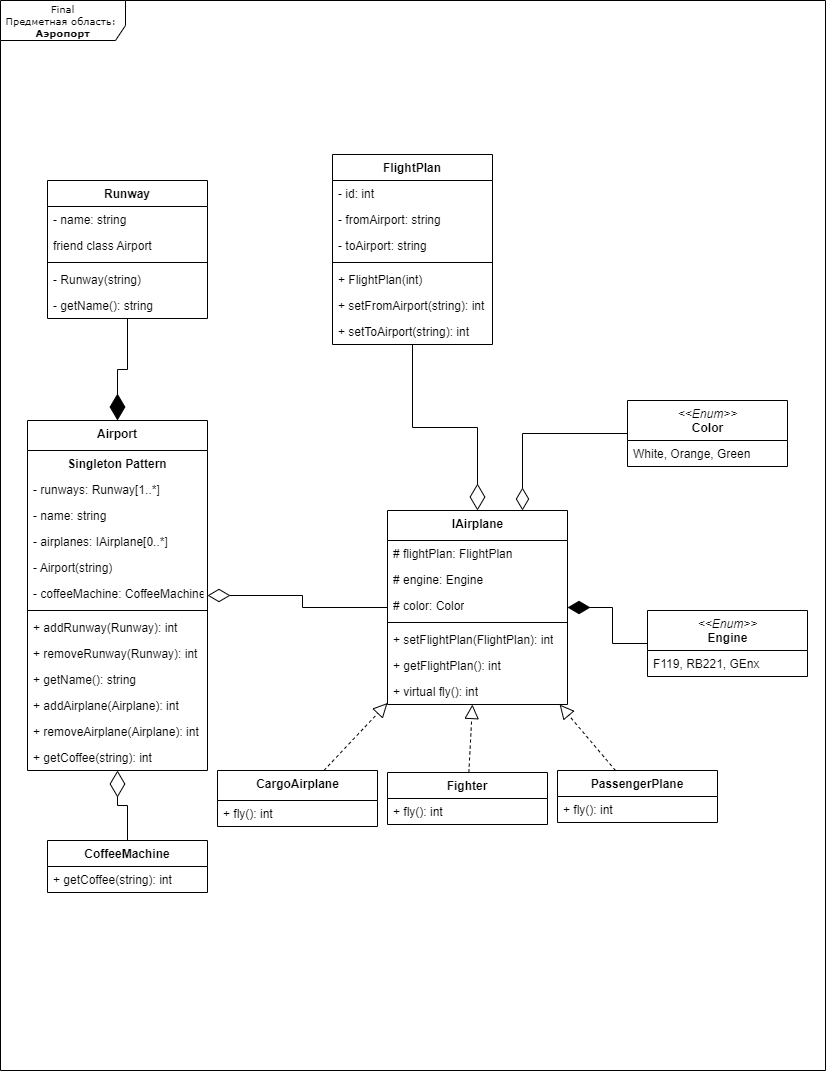

The diagram above was exported from draw.io. Its source (the exported page's mxGraphModel, read from the mxfile embedded in the PNG):
<mxGraphModel dx="1422" dy="762" grid="1" gridSize="10" guides="1" tooltips="1" connect="1" arrows="1" fold="1" page="1" pageScale="1" pageWidth="850" pageHeight="1100" background="none" math="0" shadow="0">
  <root>
    <mxCell id="0" />
    <mxCell id="1" parent="0" />
    <mxCell id="17acba5748e5396b-1" value="Final&lt;br&gt;Предметная область:&amp;nbsp;&lt;br&gt;&lt;b&gt;Аэропорт&lt;/b&gt;" style="shape=umlFrame;whiteSpace=wrap;html=1;rounded=0;shadow=0;comic=0;labelBackgroundColor=none;strokeWidth=1;fontFamily=Verdana;fontSize=10;align=center;overflow=visible;width=125;height=40;" parent="1" vertex="1">
      <mxGeometry x="13" y="20" width="825" height="1070" as="geometry" />
    </mxCell>
    <mxCell id="5d2195bd80daf111-21" style="edgeStyle=orthogonalEdgeStyle;rounded=0;html=1;labelBackgroundColor=none;startFill=0;endArrow=open;endFill=0;endSize=10;fontFamily=Verdana;fontSize=10;dashed=1;" parent="1" edge="1">
      <mxGeometry relative="1" as="geometry">
        <mxPoint x="250" y="157.0769230769231" as="sourcePoint" />
      </mxGeometry>
    </mxCell>
    <mxCell id="5d2195bd80daf111-22" style="edgeStyle=orthogonalEdgeStyle;rounded=0;html=1;exitX=1;exitY=0.75;dashed=1;labelBackgroundColor=none;startFill=0;endArrow=open;endFill=0;endSize=10;fontFamily=Verdana;fontSize=10;" parent="1" edge="1">
      <mxGeometry relative="1" as="geometry">
        <Array as="points">
          <mxPoint x="530" y="192" />
          <mxPoint x="530" y="142" />
        </Array>
        <mxPoint x="250" y="192" as="sourcePoint" />
      </mxGeometry>
    </mxCell>
    <mxCell id="ekfRwlBZINR9PuZUt15s-12" value="Airport" style="swimlane;fontStyle=1;align=center;verticalAlign=top;childLayout=stackLayout;horizontal=1;startSize=30;horizontalStack=0;resizeParent=1;resizeParentMax=0;resizeLast=0;collapsible=1;marginBottom=0;glass=0;swimlaneLine=1;rounded=0;shadow=0;sketch=0;overflow=visible;strokeOpacity=100;" parent="1" vertex="1">
      <mxGeometry x="40" y="440" width="180" height="350" as="geometry">
        <mxRectangle x="300" y="330" width="70" height="26" as="alternateBounds" />
      </mxGeometry>
    </mxCell>
    <mxCell id="N8uXUJwoZzunIpmzI72B-1" value="Singleton Pattern" style="text;align=center;fontStyle=1;verticalAlign=middle;spacingLeft=3;spacingRight=3;strokeColor=none;rotatable=0;points=[[0,0.5],[1,0.5]];portConstraint=eastwest;" parent="ekfRwlBZINR9PuZUt15s-12" vertex="1">
      <mxGeometry y="30" width="180" height="26" as="geometry" />
    </mxCell>
    <mxCell id="ekfRwlBZINR9PuZUt15s-21" value="- runways: Runway[1..*]" style="text;strokeColor=none;fillColor=none;align=left;verticalAlign=top;spacingLeft=4;spacingRight=4;overflow=hidden;rotatable=0;points=[[0,0.5],[1,0.5]];portConstraint=eastwest;part=0;collapsible=0;" parent="ekfRwlBZINR9PuZUt15s-12" vertex="1">
      <mxGeometry y="56" width="180" height="26" as="geometry" />
    </mxCell>
    <mxCell id="ekfRwlBZINR9PuZUt15s-22" value="- name: string" style="text;strokeColor=none;fillColor=none;align=left;verticalAlign=top;spacingLeft=4;spacingRight=4;overflow=hidden;rotatable=0;points=[[0,0.5],[1,0.5]];portConstraint=eastwest;" parent="ekfRwlBZINR9PuZUt15s-12" vertex="1">
      <mxGeometry y="82" width="180" height="26" as="geometry" />
    </mxCell>
    <mxCell id="ekfRwlBZINR9PuZUt15s-13" value="- airplanes: IAirplane[0..*]" style="text;strokeColor=none;fillColor=none;align=left;verticalAlign=top;spacingLeft=4;spacingRight=4;overflow=hidden;rotatable=0;points=[[0,0.5],[1,0.5]];portConstraint=eastwest;" parent="ekfRwlBZINR9PuZUt15s-12" vertex="1">
      <mxGeometry y="108" width="180" height="26" as="geometry" />
    </mxCell>
    <mxCell id="ekfRwlBZINR9PuZUt15s-15" value="- Airport(string)" style="text;strokeColor=none;fillColor=none;align=left;verticalAlign=top;spacingLeft=4;spacingRight=4;overflow=hidden;rotatable=0;points=[[0,0.5],[1,0.5]];portConstraint=eastwest;" parent="ekfRwlBZINR9PuZUt15s-12" vertex="1">
      <mxGeometry y="134" width="180" height="26" as="geometry" />
    </mxCell>
    <mxCell id="xRPwS5L2FGoyA1X2VPsi-19" value="- coffeeMachine: CoffeeMachine" style="text;strokeColor=none;fillColor=none;align=left;verticalAlign=top;spacingLeft=4;spacingRight=4;overflow=hidden;rotatable=0;points=[[0,0.5],[1,0.5]];portConstraint=eastwest;" vertex="1" parent="ekfRwlBZINR9PuZUt15s-12">
      <mxGeometry y="160" width="180" height="26" as="geometry" />
    </mxCell>
    <mxCell id="ekfRwlBZINR9PuZUt15s-14" value="" style="line;strokeWidth=1;fillColor=none;align=left;verticalAlign=middle;spacingTop=-1;spacingLeft=3;spacingRight=3;rotatable=0;labelPosition=right;points=[];portConstraint=eastwest;" parent="ekfRwlBZINR9PuZUt15s-12" vertex="1">
      <mxGeometry y="186" width="180" height="8" as="geometry" />
    </mxCell>
    <mxCell id="ekfRwlBZINR9PuZUt15s-86" value="+ addRunway(Runway): int" style="text;strokeColor=none;fillColor=none;align=left;verticalAlign=top;spacingLeft=4;spacingRight=4;overflow=hidden;rotatable=0;points=[[0,0.5],[1,0.5]];portConstraint=eastwest;" parent="ekfRwlBZINR9PuZUt15s-12" vertex="1">
      <mxGeometry y="194" width="180" height="26" as="geometry" />
    </mxCell>
    <mxCell id="ekfRwlBZINR9PuZUt15s-87" value="+ removeRunway(Runway): int" style="text;strokeColor=none;fillColor=none;align=left;verticalAlign=top;spacingLeft=4;spacingRight=4;overflow=hidden;rotatable=0;points=[[0,0.5],[1,0.5]];portConstraint=eastwest;" parent="ekfRwlBZINR9PuZUt15s-12" vertex="1">
      <mxGeometry y="220" width="180" height="26" as="geometry" />
    </mxCell>
    <mxCell id="ekfRwlBZINR9PuZUt15s-83" value="+ getName(): string" style="text;strokeColor=none;fillColor=none;align=left;verticalAlign=top;spacingLeft=4;spacingRight=4;overflow=hidden;rotatable=0;points=[[0,0.5],[1,0.5]];portConstraint=eastwest;" parent="ekfRwlBZINR9PuZUt15s-12" vertex="1">
      <mxGeometry y="246" width="180" height="26" as="geometry" />
    </mxCell>
    <mxCell id="ekfRwlBZINR9PuZUt15s-84" value="+ addAirplane(Airplane): int" style="text;strokeColor=none;fillColor=none;align=left;verticalAlign=top;spacingLeft=4;spacingRight=4;overflow=hidden;rotatable=0;points=[[0,0.5],[1,0.5]];portConstraint=eastwest;" parent="ekfRwlBZINR9PuZUt15s-12" vertex="1">
      <mxGeometry y="272" width="180" height="26" as="geometry" />
    </mxCell>
    <mxCell id="ekfRwlBZINR9PuZUt15s-85" value="+ removeAirplane(Airplane): int" style="text;strokeColor=none;fillColor=none;align=left;verticalAlign=top;spacingLeft=4;spacingRight=4;overflow=hidden;rotatable=0;points=[[0,0.5],[1,0.5]];portConstraint=eastwest;" parent="ekfRwlBZINR9PuZUt15s-12" vertex="1">
      <mxGeometry y="298" width="180" height="26" as="geometry" />
    </mxCell>
    <mxCell id="xRPwS5L2FGoyA1X2VPsi-17" value="+ getCoffee(string): int" style="text;strokeColor=none;fillColor=none;align=left;verticalAlign=top;spacingLeft=4;spacingRight=4;overflow=hidden;rotatable=0;points=[[0,0.5],[1,0.5]];portConstraint=eastwest;" vertex="1" parent="ekfRwlBZINR9PuZUt15s-12">
      <mxGeometry y="324" width="180" height="26" as="geometry" />
    </mxCell>
    <mxCell id="ekfRwlBZINR9PuZUt15s-27" value="Runway" style="swimlane;fontStyle=1;align=center;verticalAlign=top;childLayout=stackLayout;horizontal=1;startSize=26;horizontalStack=0;resizeParent=1;resizeParentMax=0;resizeLast=0;collapsible=1;marginBottom=0;rounded=0;shadow=0;glass=0;sketch=0;" parent="1" vertex="1">
      <mxGeometry x="60" y="200" width="160" height="138" as="geometry" />
    </mxCell>
    <mxCell id="ekfRwlBZINR9PuZUt15s-28" value="- name: string" style="text;strokeColor=none;fillColor=none;align=left;verticalAlign=top;spacingLeft=4;spacingRight=4;overflow=hidden;rotatable=0;points=[[0,0.5],[1,0.5]];portConstraint=eastwest;rounded=0;shadow=0;glass=0;sketch=0;" parent="ekfRwlBZINR9PuZUt15s-27" vertex="1">
      <mxGeometry y="26" width="160" height="26" as="geometry" />
    </mxCell>
    <mxCell id="ekfRwlBZINR9PuZUt15s-89" value="friend class Airport" style="text;strokeColor=none;fillColor=none;align=left;verticalAlign=top;spacingLeft=4;spacingRight=4;overflow=hidden;rotatable=0;points=[[0,0.5],[1,0.5]];portConstraint=eastwest;rounded=0;shadow=0;glass=0;sketch=0;" parent="ekfRwlBZINR9PuZUt15s-27" vertex="1">
      <mxGeometry y="52" width="160" height="26" as="geometry" />
    </mxCell>
    <mxCell id="ekfRwlBZINR9PuZUt15s-29" value="" style="line;strokeWidth=1;fillColor=none;align=left;verticalAlign=middle;spacingTop=-1;spacingLeft=3;spacingRight=3;rotatable=0;labelPosition=right;points=[];portConstraint=eastwest;rounded=0;shadow=0;glass=0;sketch=0;" parent="ekfRwlBZINR9PuZUt15s-27" vertex="1">
      <mxGeometry y="78" width="160" height="8" as="geometry" />
    </mxCell>
    <mxCell id="ekfRwlBZINR9PuZUt15s-30" value="- Runway(string)" style="text;strokeColor=none;fillColor=none;align=left;verticalAlign=top;spacingLeft=4;spacingRight=4;overflow=hidden;rotatable=0;points=[[0,0.5],[1,0.5]];portConstraint=eastwest;rounded=0;shadow=0;glass=0;sketch=0;" parent="ekfRwlBZINR9PuZUt15s-27" vertex="1">
      <mxGeometry y="86" width="160" height="26" as="geometry" />
    </mxCell>
    <mxCell id="ekfRwlBZINR9PuZUt15s-88" value="- getName(): string" style="text;strokeColor=none;fillColor=none;align=left;verticalAlign=top;spacingLeft=4;spacingRight=4;overflow=hidden;rotatable=0;points=[[0,0.5],[1,0.5]];portConstraint=eastwest;rounded=0;shadow=0;glass=0;sketch=0;" parent="ekfRwlBZINR9PuZUt15s-27" vertex="1">
      <mxGeometry y="112" width="160" height="26" as="geometry" />
    </mxCell>
    <mxCell id="ekfRwlBZINR9PuZUt15s-31" value="FlightPlan" style="swimlane;fontStyle=1;align=center;verticalAlign=top;childLayout=stackLayout;horizontal=1;startSize=26;horizontalStack=0;resizeParent=1;resizeParentMax=0;resizeLast=0;collapsible=1;marginBottom=0;rounded=0;shadow=0;glass=0;sketch=0;" parent="1" vertex="1">
      <mxGeometry x="345" y="174" width="160" height="190" as="geometry" />
    </mxCell>
    <mxCell id="ekfRwlBZINR9PuZUt15s-32" value="- id: int" style="text;strokeColor=none;fillColor=none;align=left;verticalAlign=top;spacingLeft=4;spacingRight=4;overflow=hidden;rotatable=0;points=[[0,0.5],[1,0.5]];portConstraint=eastwest;rounded=0;shadow=0;glass=0;sketch=0;" parent="ekfRwlBZINR9PuZUt15s-31" vertex="1">
      <mxGeometry y="26" width="160" height="26" as="geometry" />
    </mxCell>
    <mxCell id="ekfRwlBZINR9PuZUt15s-61" value="- fromAirport: string" style="text;strokeColor=none;fillColor=none;align=left;verticalAlign=top;spacingLeft=4;spacingRight=4;overflow=hidden;rotatable=0;points=[[0,0.5],[1,0.5]];portConstraint=eastwest;rounded=0;shadow=0;glass=0;sketch=0;" parent="ekfRwlBZINR9PuZUt15s-31" vertex="1">
      <mxGeometry y="52" width="160" height="26" as="geometry" />
    </mxCell>
    <mxCell id="ekfRwlBZINR9PuZUt15s-62" value="- toAirport: string" style="text;strokeColor=none;fillColor=none;align=left;verticalAlign=top;spacingLeft=4;spacingRight=4;overflow=hidden;rotatable=0;points=[[0,0.5],[1,0.5]];portConstraint=eastwest;rounded=0;shadow=0;glass=0;sketch=0;" parent="ekfRwlBZINR9PuZUt15s-31" vertex="1">
      <mxGeometry y="78" width="160" height="26" as="geometry" />
    </mxCell>
    <mxCell id="ekfRwlBZINR9PuZUt15s-33" value="" style="line;strokeWidth=1;fillColor=none;align=left;verticalAlign=middle;spacingTop=-1;spacingLeft=3;spacingRight=3;rotatable=0;labelPosition=right;points=[];portConstraint=eastwest;rounded=0;shadow=0;glass=0;sketch=0;" parent="ekfRwlBZINR9PuZUt15s-31" vertex="1">
      <mxGeometry y="104" width="160" height="8" as="geometry" />
    </mxCell>
    <mxCell id="ekfRwlBZINR9PuZUt15s-64" value="+ FlightPlan(int)" style="text;strokeColor=none;fillColor=none;align=left;verticalAlign=top;spacingLeft=4;spacingRight=4;overflow=hidden;rotatable=0;points=[[0,0.5],[1,0.5]];portConstraint=eastwest;rounded=0;shadow=0;glass=0;sketch=0;" parent="ekfRwlBZINR9PuZUt15s-31" vertex="1">
      <mxGeometry y="112" width="160" height="26" as="geometry" />
    </mxCell>
    <mxCell id="ekfRwlBZINR9PuZUt15s-34" value="+ setFromAirport(string): int" style="text;strokeColor=none;fillColor=none;align=left;verticalAlign=top;spacingLeft=4;spacingRight=4;overflow=hidden;rotatable=0;points=[[0,0.5],[1,0.5]];portConstraint=eastwest;rounded=0;shadow=0;glass=0;sketch=0;" parent="ekfRwlBZINR9PuZUt15s-31" vertex="1">
      <mxGeometry y="138" width="160" height="26" as="geometry" />
    </mxCell>
    <mxCell id="ekfRwlBZINR9PuZUt15s-63" value="+ setToAirport(string): int" style="text;strokeColor=none;fillColor=none;align=left;verticalAlign=top;spacingLeft=4;spacingRight=4;overflow=hidden;rotatable=0;points=[[0,0.5],[1,0.5]];portConstraint=eastwest;rounded=0;shadow=0;glass=0;sketch=0;" parent="ekfRwlBZINR9PuZUt15s-31" vertex="1">
      <mxGeometry y="164" width="160" height="26" as="geometry" />
    </mxCell>
    <mxCell id="ekfRwlBZINR9PuZUt15s-36" value="" style="endArrow=diamondThin;endFill=0;endSize=24;html=1;rounded=0;edgeStyle=orthogonalEdgeStyle;strokeColor=default;" parent="1" source="ekfRwlBZINR9PuZUt15s-31" target="ekfRwlBZINR9PuZUt15s-65" edge="1">
      <mxGeometry width="160" relative="1" as="geometry">
        <mxPoint x="400" y="469" as="sourcePoint" />
        <mxPoint x="360" y="410" as="targetPoint" />
      </mxGeometry>
    </mxCell>
    <mxCell id="ekfRwlBZINR9PuZUt15s-41" value="Fighter" style="swimlane;fontStyle=1;align=center;verticalAlign=top;childLayout=stackLayout;horizontal=1;startSize=26;horizontalStack=0;resizeParent=1;resizeParentMax=0;resizeLast=0;collapsible=1;marginBottom=0;rounded=0;shadow=0;glass=0;sketch=0;" parent="1" vertex="1">
      <mxGeometry x="400" y="792" width="160" height="52" as="geometry" />
    </mxCell>
    <mxCell id="xRPwS5L2FGoyA1X2VPsi-4" value="+ fly(): int" style="text;strokeColor=none;fillColor=none;align=left;verticalAlign=top;spacingLeft=4;spacingRight=4;overflow=hidden;rotatable=0;points=[[0,0.5],[1,0.5]];portConstraint=eastwest;rounded=0;shadow=0;glass=0;sketch=0;html=1;" vertex="1" parent="ekfRwlBZINR9PuZUt15s-41">
      <mxGeometry y="26" width="160" height="26" as="geometry" />
    </mxCell>
    <mxCell id="ekfRwlBZINR9PuZUt15s-49" value="" style="endArrow=block;dashed=1;endFill=0;endSize=12;html=1;rounded=0;strokeColor=default;" parent="1" source="ekfRwlBZINR9PuZUt15s-41" target="ekfRwlBZINR9PuZUt15s-65" edge="1">
      <mxGeometry width="160" relative="1" as="geometry">
        <mxPoint x="200" y="630" as="sourcePoint" />
        <mxPoint x="360" y="630" as="targetPoint" />
      </mxGeometry>
    </mxCell>
    <mxCell id="ekfRwlBZINR9PuZUt15s-50" value="PassengerPlane" style="swimlane;fontStyle=1;align=center;verticalAlign=top;childLayout=stackLayout;horizontal=1;startSize=26;horizontalStack=0;resizeParent=1;resizeParentMax=0;resizeLast=0;collapsible=1;marginBottom=0;rounded=0;shadow=0;glass=0;sketch=0;" parent="1" vertex="1">
      <mxGeometry x="570" y="790" width="160" height="52" as="geometry" />
    </mxCell>
    <mxCell id="xRPwS5L2FGoyA1X2VPsi-5" value="+ fly(): int" style="text;strokeColor=none;fillColor=none;align=left;verticalAlign=top;spacingLeft=4;spacingRight=4;overflow=hidden;rotatable=0;points=[[0,0.5],[1,0.5]];portConstraint=eastwest;rounded=0;shadow=0;glass=0;sketch=0;html=1;" vertex="1" parent="ekfRwlBZINR9PuZUt15s-50">
      <mxGeometry y="26" width="160" height="26" as="geometry" />
    </mxCell>
    <mxCell id="ekfRwlBZINR9PuZUt15s-54" value="" style="endArrow=block;dashed=1;endFill=0;endSize=12;html=1;rounded=0;strokeColor=default;" parent="1" source="ekfRwlBZINR9PuZUt15s-50" target="ekfRwlBZINR9PuZUt15s-65" edge="1">
      <mxGeometry width="160" relative="1" as="geometry">
        <mxPoint x="312.1748878923768" y="740" as="sourcePoint" />
        <mxPoint x="368.90134529147986" y="630" as="targetPoint" />
      </mxGeometry>
    </mxCell>
    <mxCell id="ekfRwlBZINR9PuZUt15s-55" value="" style="endArrow=diamondThin;endFill=1;endSize=24;html=1;rounded=0;edgeStyle=orthogonalEdgeStyle;strokeColor=default;" parent="1" source="ekfRwlBZINR9PuZUt15s-27" target="ekfRwlBZINR9PuZUt15s-12" edge="1">
      <mxGeometry width="160" relative="1" as="geometry">
        <mxPoint x="360" y="310.0000000000001" as="sourcePoint" />
        <mxPoint x="225" y="444" as="targetPoint" />
      </mxGeometry>
    </mxCell>
    <mxCell id="ekfRwlBZINR9PuZUt15s-105" style="edgeStyle=orthogonalEdgeStyle;rounded=0;orthogonalLoop=1;jettySize=auto;html=1;endArrow=diamondThin;endFill=0;endSize=20;strokeColor=default;" parent="1" source="ekfRwlBZINR9PuZUt15s-65" target="ekfRwlBZINR9PuZUt15s-12" edge="1">
      <mxGeometry relative="1" as="geometry" />
    </mxCell>
    <mxCell id="ekfRwlBZINR9PuZUt15s-65" value="IAirplane" style="swimlane;fontStyle=1;align=center;verticalAlign=top;childLayout=stackLayout;horizontal=1;startSize=30;horizontalStack=0;resizeParent=1;resizeParentMax=0;resizeLast=0;collapsible=1;marginBottom=0;rounded=0;shadow=0;glass=0;sketch=0;html=1;" parent="1" vertex="1">
      <mxGeometry x="400" y="530" width="180" height="194" as="geometry" />
    </mxCell>
    <mxCell id="ekfRwlBZINR9PuZUt15s-66" value="# flightPlan: FlightPlan" style="text;strokeColor=none;fillColor=none;align=left;verticalAlign=top;spacingLeft=4;spacingRight=4;overflow=hidden;rotatable=0;points=[[0,0.5],[1,0.5]];portConstraint=eastwest;rounded=0;shadow=0;glass=0;sketch=0;html=1;" parent="ekfRwlBZINR9PuZUt15s-65" vertex="1">
      <mxGeometry y="30" width="180" height="26" as="geometry" />
    </mxCell>
    <mxCell id="ekfRwlBZINR9PuZUt15s-100" value="# engine: Engine" style="text;strokeColor=none;fillColor=none;align=left;verticalAlign=top;spacingLeft=4;spacingRight=4;overflow=hidden;rotatable=0;points=[[0,0.5],[1,0.5]];portConstraint=eastwest;rounded=0;shadow=0;glass=0;sketch=0;html=1;" parent="ekfRwlBZINR9PuZUt15s-65" vertex="1">
      <mxGeometry y="56" width="180" height="26" as="geometry" />
    </mxCell>
    <mxCell id="xRPwS5L2FGoyA1X2VPsi-9" value="# color: Color" style="text;strokeColor=none;fillColor=none;align=left;verticalAlign=top;spacingLeft=4;spacingRight=4;overflow=hidden;rotatable=0;points=[[0,0.5],[1,0.5]];portConstraint=eastwest;rounded=0;shadow=0;glass=0;sketch=0;html=1;" vertex="1" parent="ekfRwlBZINR9PuZUt15s-65">
      <mxGeometry y="82" width="180" height="26" as="geometry" />
    </mxCell>
    <mxCell id="ekfRwlBZINR9PuZUt15s-67" value="" style="line;strokeWidth=1;fillColor=none;align=left;verticalAlign=middle;spacingTop=-1;spacingLeft=3;spacingRight=3;rotatable=0;labelPosition=right;points=[];portConstraint=eastwest;rounded=0;shadow=0;glass=0;sketch=0;html=1;" parent="ekfRwlBZINR9PuZUt15s-65" vertex="1">
      <mxGeometry y="108" width="180" height="8" as="geometry" />
    </mxCell>
    <mxCell id="ekfRwlBZINR9PuZUt15s-71" value="+ setFlightPlan(FlightPlan): int" style="text;strokeColor=none;fillColor=none;align=left;verticalAlign=top;spacingLeft=4;spacingRight=4;overflow=hidden;rotatable=0;points=[[0,0.5],[1,0.5]];portConstraint=eastwest;rounded=0;shadow=0;glass=0;sketch=0;html=1;" parent="ekfRwlBZINR9PuZUt15s-65" vertex="1">
      <mxGeometry y="116" width="180" height="26" as="geometry" />
    </mxCell>
    <mxCell id="ekfRwlBZINR9PuZUt15s-94" value="+ getFlightPlan(): int" style="text;strokeColor=none;fillColor=none;align=left;verticalAlign=top;spacingLeft=4;spacingRight=4;overflow=hidden;rotatable=0;points=[[0,0.5],[1,0.5]];portConstraint=eastwest;rounded=0;shadow=0;glass=0;sketch=0;html=1;" parent="ekfRwlBZINR9PuZUt15s-65" vertex="1">
      <mxGeometry y="142" width="180" height="26" as="geometry" />
    </mxCell>
    <mxCell id="xRPwS5L2FGoyA1X2VPsi-2" value="+ virtual fly(): int" style="text;strokeColor=none;fillColor=none;align=left;verticalAlign=top;spacingLeft=4;spacingRight=4;overflow=hidden;rotatable=0;points=[[0,0.5],[1,0.5]];portConstraint=eastwest;rounded=0;shadow=0;glass=0;sketch=0;html=1;" vertex="1" parent="ekfRwlBZINR9PuZUt15s-65">
      <mxGeometry y="168" width="180" height="26" as="geometry" />
    </mxCell>
    <mxCell id="ekfRwlBZINR9PuZUt15s-90" value="CargoAirplane" style="swimlane;fontStyle=1;align=center;verticalAlign=top;childLayout=stackLayout;horizontal=1;startSize=30;horizontalStack=0;resizeParent=1;resizeParentMax=0;resizeLast=0;collapsible=1;marginBottom=0;rounded=0;shadow=0;glass=0;sketch=0;html=1;" parent="1" vertex="1">
      <mxGeometry x="230" y="790" width="160" height="56" as="geometry" />
    </mxCell>
    <mxCell id="ekfRwlBZINR9PuZUt15s-93" value="+ fly(): int" style="text;strokeColor=none;fillColor=none;align=left;verticalAlign=top;spacingLeft=4;spacingRight=4;overflow=hidden;rotatable=0;points=[[0,0.5],[1,0.5]];portConstraint=eastwest;rounded=0;shadow=0;glass=0;sketch=0;html=1;" parent="ekfRwlBZINR9PuZUt15s-90" vertex="1">
      <mxGeometry y="30" width="160" height="26" as="geometry" />
    </mxCell>
    <mxCell id="ekfRwlBZINR9PuZUt15s-95" value="" style="endArrow=block;dashed=1;endFill=0;endSize=12;html=1;rounded=0;strokeColor=default;" parent="1" source="ekfRwlBZINR9PuZUt15s-90" target="ekfRwlBZINR9PuZUt15s-65" edge="1">
      <mxGeometry width="160" relative="1" as="geometry">
        <mxPoint x="362.39583333333326" y="702" as="sourcePoint" />
        <mxPoint x="407.1875" y="616" as="targetPoint" />
      </mxGeometry>
    </mxCell>
    <mxCell id="ekfRwlBZINR9PuZUt15s-96" value="&lt;i style=&quot;font-weight: normal&quot;&gt;&amp;lt;&amp;lt;Enum&amp;gt;&amp;gt;&lt;/i&gt;&lt;br&gt;Engine" style="swimlane;fontStyle=1;align=center;verticalAlign=top;childLayout=stackLayout;horizontal=1;startSize=40;horizontalStack=0;resizeParent=1;resizeParentMax=0;resizeLast=0;collapsible=1;marginBottom=0;rounded=0;shadow=0;glass=0;sketch=0;html=1;" parent="1" vertex="1">
      <mxGeometry x="660" y="630" width="160" height="66" as="geometry" />
    </mxCell>
    <mxCell id="ekfRwlBZINR9PuZUt15s-97" value="F119, RB221, GEnx" style="text;strokeColor=none;fillColor=none;align=left;verticalAlign=top;spacingLeft=4;spacingRight=4;overflow=hidden;rotatable=0;points=[[0,0.5],[1,0.5]];portConstraint=eastwest;rounded=0;shadow=0;glass=0;sketch=0;html=1;" parent="ekfRwlBZINR9PuZUt15s-96" vertex="1">
      <mxGeometry y="40" width="160" height="26" as="geometry" />
    </mxCell>
    <mxCell id="ekfRwlBZINR9PuZUt15s-104" value="" style="edgeStyle=orthogonalEdgeStyle;rounded=0;orthogonalLoop=1;jettySize=auto;html=1;endArrow=diamondThin;endFill=1;endSize=20;strokeColor=default;" parent="1" source="ekfRwlBZINR9PuZUt15s-96" target="ekfRwlBZINR9PuZUt15s-65" edge="1">
      <mxGeometry relative="1" as="geometry" />
    </mxCell>
    <mxCell id="xRPwS5L2FGoyA1X2VPsi-6" value="&lt;i style=&quot;font-weight: normal&quot;&gt;&amp;lt;&amp;lt;Enum&amp;gt;&amp;gt;&lt;/i&gt;&lt;br&gt;Color" style="swimlane;fontStyle=1;align=center;verticalAlign=top;childLayout=stackLayout;horizontal=1;startSize=40;horizontalStack=0;resizeParent=1;resizeParentMax=0;resizeLast=0;collapsible=1;marginBottom=0;rounded=0;shadow=0;glass=0;sketch=0;html=1;" vertex="1" parent="1">
      <mxGeometry x="640" y="420" width="160" height="66" as="geometry" />
    </mxCell>
    <mxCell id="xRPwS5L2FGoyA1X2VPsi-7" value="White, Orange, Green" style="text;strokeColor=none;fillColor=none;align=left;verticalAlign=top;spacingLeft=4;spacingRight=4;overflow=hidden;rotatable=0;points=[[0,0.5],[1,0.5]];portConstraint=eastwest;rounded=0;shadow=0;glass=0;sketch=0;html=1;" vertex="1" parent="xRPwS5L2FGoyA1X2VPsi-6">
      <mxGeometry y="40" width="160" height="26" as="geometry" />
    </mxCell>
    <mxCell id="xRPwS5L2FGoyA1X2VPsi-8" value="" style="edgeStyle=orthogonalEdgeStyle;rounded=0;orthogonalLoop=1;jettySize=auto;html=1;endArrow=diamondThin;endFill=0;endSize=20;strokeColor=default;entryX=0.75;entryY=0;entryDx=0;entryDy=0;" edge="1" parent="1" source="xRPwS5L2FGoyA1X2VPsi-6" target="ekfRwlBZINR9PuZUt15s-65">
      <mxGeometry relative="1" as="geometry">
        <mxPoint x="670" y="575" as="sourcePoint" />
        <mxPoint x="560" y="526" as="targetPoint" />
      </mxGeometry>
    </mxCell>
    <mxCell id="xRPwS5L2FGoyA1X2VPsi-11" value="CoffeeMachine" style="swimlane;fontStyle=1;align=center;verticalAlign=top;childLayout=stackLayout;horizontal=1;startSize=26;horizontalStack=0;resizeParent=1;resizeParentMax=0;resizeLast=0;collapsible=1;marginBottom=0;" vertex="1" parent="1">
      <mxGeometry x="60" y="860" width="160" height="52" as="geometry" />
    </mxCell>
    <mxCell id="xRPwS5L2FGoyA1X2VPsi-14" value="+ getCoffee(string): int" style="text;strokeColor=none;fillColor=none;align=left;verticalAlign=top;spacingLeft=4;spacingRight=4;overflow=hidden;rotatable=0;points=[[0,0.5],[1,0.5]];portConstraint=eastwest;" vertex="1" parent="xRPwS5L2FGoyA1X2VPsi-11">
      <mxGeometry y="26" width="160" height="26" as="geometry" />
    </mxCell>
    <mxCell id="xRPwS5L2FGoyA1X2VPsi-16" value="" style="endArrow=diamondThin;endFill=0;endSize=24;html=1;rounded=0;edgeStyle=orthogonalEdgeStyle;" edge="1" parent="1" source="xRPwS5L2FGoyA1X2VPsi-11" target="ekfRwlBZINR9PuZUt15s-12">
      <mxGeometry width="160" relative="1" as="geometry">
        <mxPoint x="120" y="870" as="sourcePoint" />
        <mxPoint x="460" y="670" as="targetPoint" />
      </mxGeometry>
    </mxCell>
  </root>
</mxGraphModel>